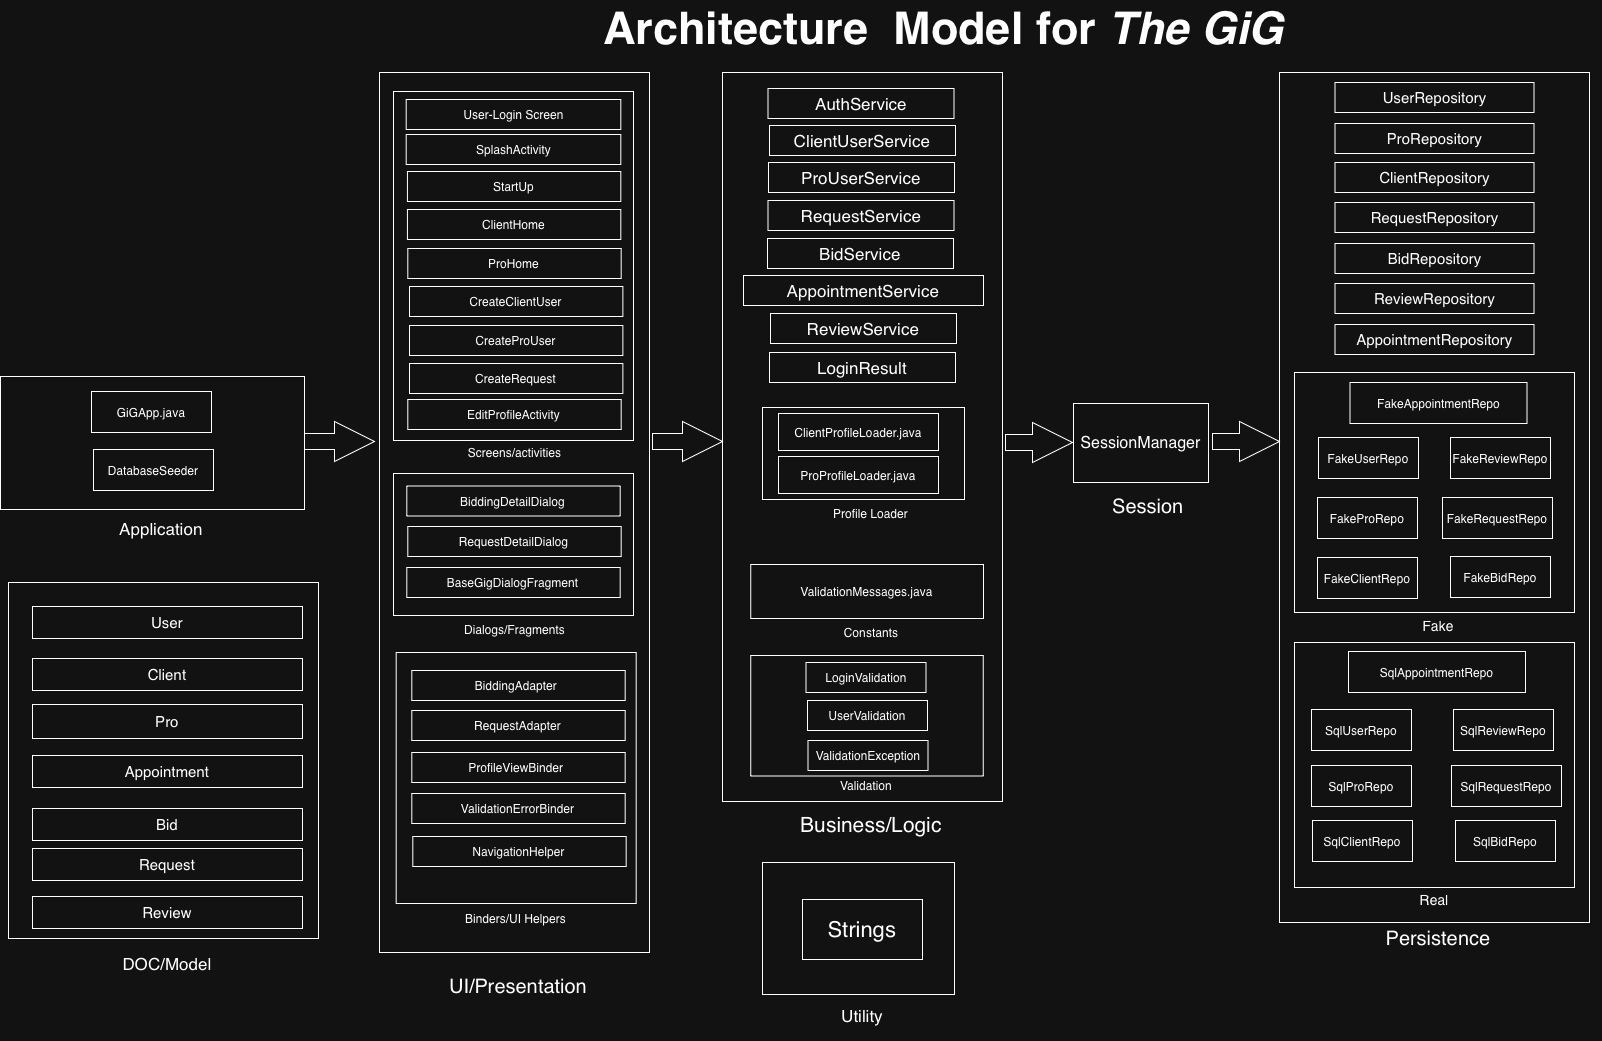

The diagram above was exported from draw.io. Its source (the exported page's mxGraphModel, read from the mxfile embedded in the PNG):
<mxGraphModel dx="3433" dy="2540" grid="1" gridSize="10" guides="1" tooltips="1" connect="1" arrows="1" fold="1" page="1" pageScale="1" pageWidth="850" pageHeight="1100" math="0" shadow="0">
  <root>
    <mxCell id="0" />
    <mxCell id="1" parent="0" />
    <mxCell id="xNairZ5OAUmY-nio_R2W-2" parent="1" style="rounded=0;whiteSpace=wrap;html=1;" value="" vertex="1">
      <mxGeometry height="880" width="270" x="-54" y="40" as="geometry" />
    </mxCell>
    <mxCell id="xNairZ5OAUmY-nio_R2W-3" parent="1" style="rounded=0;whiteSpace=wrap;html=1;" value="" vertex="1">
      <mxGeometry height="729" width="280" x="289" y="40" as="geometry" />
    </mxCell>
    <mxCell id="xNairZ5OAUmY-nio_R2W-5" parent="1" style="html=1;shadow=0;dashed=0;align=center;verticalAlign=middle;shape=mxgraph.arrows2.arrow;dy=0.6;dx=40;notch=0;" value="" vertex="1">
      <mxGeometry height="40" width="70" x="219" y="389" as="geometry" />
    </mxCell>
    <mxCell id="xNairZ5OAUmY-nio_R2W-6" parent="1" style="html=1;shadow=0;dashed=0;align=center;verticalAlign=middle;shape=mxgraph.arrows2.arrow;dy=0.6;dx=40;notch=0;" value="" vertex="1">
      <mxGeometry height="40" width="67" x="572" y="390" as="geometry" />
    </mxCell>
    <mxCell id="2spuBj1jQJQRdTNhf2UW-3" parent="1" style="text;html=1;whiteSpace=wrap;strokeColor=none;fillColor=none;align=center;verticalAlign=middle;rounded=0;fontSize=21;" value="Business/Logic" vertex="1">
      <mxGeometry height="30" width="60" x="408" y="778" as="geometry" />
    </mxCell>
    <mxCell id="2spuBj1jQJQRdTNhf2UW-4" parent="1" style="text;html=1;whiteSpace=wrap;strokeColor=none;fillColor=none;align=center;verticalAlign=middle;rounded=0;fontSize=20;" value="Persistence" vertex="1">
      <mxGeometry height="30" width="60" x="975" y="891" as="geometry" />
    </mxCell>
    <mxCell id="2spuBj1jQJQRdTNhf2UW-13" parent="1" style="text;html=1;whiteSpace=wrap;strokeColor=none;fillColor=none;align=center;verticalAlign=middle;rounded=0;fontSize=45;fontStyle=1" value="Architecture &amp;nbsp;Model for &lt;i&gt;The GiG&lt;/i&gt;" vertex="1">
      <mxGeometry height="30" width="801" x="110" y="-20" as="geometry" />
    </mxCell>
    <mxCell id="2spuBj1jQJQRdTNhf2UW-14" parent="1" style="rounded=0;whiteSpace=wrap;html=1;fontSize=17;" value="ClientUserService" vertex="1">
      <mxGeometry height="30" width="186" x="336" y="93" as="geometry" />
    </mxCell>
    <mxCell id="0L5wFOab44kSyXHm0i3O-17" parent="1" style="text;html=1;whiteSpace=wrap;strokeColor=none;fillColor=none;align=center;verticalAlign=middle;rounded=0;fontSize=20;" value="UI/Presentation" vertex="1">
      <mxGeometry height="30" width="60" x="55" y="939" as="geometry" />
    </mxCell>
    <mxCell id="xNairZ5OAUmY-nio_R2W-4" parent="1" style="rounded=0;whiteSpace=wrap;html=1;" value="" vertex="1">
      <mxGeometry height="850" width="310" x="846" y="40" as="geometry" />
    </mxCell>
    <mxCell id="CA5G8qIqRoTG-kMtRot7-1" parent="1" style="rounded=0;whiteSpace=wrap;html=1;fontSize=17;" value="RequestService" vertex="1">
      <mxGeometry height="30" width="186" x="334.5" y="168" as="geometry" />
    </mxCell>
    <mxCell id="CA5G8qIqRoTG-kMtRot7-2" parent="1" style="rounded=0;whiteSpace=wrap;html=1;fontSize=17;" value="BidService" vertex="1">
      <mxGeometry height="30" width="186" x="334" y="206" as="geometry" />
    </mxCell>
    <mxCell id="CA5G8qIqRoTG-kMtRot7-3" parent="1" style="rounded=0;whiteSpace=wrap;html=1;fontSize=17;" value="AppointmentService" vertex="1">
      <mxGeometry height="30" width="240" x="310" y="243" as="geometry" />
    </mxCell>
    <mxCell id="CA5G8qIqRoTG-kMtRot7-4" parent="1" style="rounded=0;whiteSpace=wrap;html=1;fontSize=17;" value="ReviewService" vertex="1">
      <mxGeometry height="30" width="186" x="337" y="281" as="geometry" />
    </mxCell>
    <mxCell id="CA5G8qIqRoTG-kMtRot7-5" parent="1" style="rounded=0;whiteSpace=wrap;html=1;fontSize=15;" value="UserRepository" vertex="1">
      <mxGeometry height="30" width="199" x="901.5" y="50" as="geometry" />
    </mxCell>
    <mxCell id="CA5G8qIqRoTG-kMtRot7-6" parent="1" style="rounded=0;whiteSpace=wrap;html=1;fontSize=15;" value="ProRepository" vertex="1">
      <mxGeometry height="30" width="199" x="901.5" y="91" as="geometry" />
    </mxCell>
    <mxCell id="CA5G8qIqRoTG-kMtRot7-7" parent="1" style="rounded=0;whiteSpace=wrap;html=1;fontSize=15;" value="ClientRepository" vertex="1">
      <mxGeometry height="30" width="199" x="901.5" y="130" as="geometry" />
    </mxCell>
    <mxCell id="CA5G8qIqRoTG-kMtRot7-8" parent="1" style="rounded=0;whiteSpace=wrap;html=1;fontSize=15;" value="RequestRepository" vertex="1">
      <mxGeometry height="30" width="199" x="901.5" y="170" as="geometry" />
    </mxCell>
    <mxCell id="CA5G8qIqRoTG-kMtRot7-9" parent="1" style="rounded=0;whiteSpace=wrap;html=1;fontSize=15;" value="BidRepository" vertex="1">
      <mxGeometry height="30" width="199" x="901.5" y="211" as="geometry" />
    </mxCell>
    <mxCell id="CA5G8qIqRoTG-kMtRot7-10" parent="1" style="rounded=0;whiteSpace=wrap;html=1;fontSize=15;" value="ReviewRepository" vertex="1">
      <mxGeometry height="30" width="199" x="901.5" y="251" as="geometry" />
    </mxCell>
    <mxCell id="D9dvzfk3bbZIWjbjkE5a-2" parent="1" style="rounded=0;whiteSpace=wrap;html=1;fontSize=17;" value="ProUserService" vertex="1">
      <mxGeometry height="30" width="186" x="335" y="130" as="geometry" />
    </mxCell>
    <mxCell id="Bp1N9uHjN7oNbH_PF1hv-1" parent="1" style="rounded=0;whiteSpace=wrap;html=1;" value="" vertex="1">
      <mxGeometry height="356" width="310" x="-425" y="550" as="geometry" />
    </mxCell>
    <mxCell id="Bp1N9uHjN7oNbH_PF1hv-2" parent="1" style="text;html=1;whiteSpace=wrap;strokeColor=none;fillColor=none;align=center;verticalAlign=middle;rounded=0;fontStyle=0;fontSize=17;" value="DOC/Model" vertex="1">
      <mxGeometry height="30" width="60" x="-296" y="916" as="geometry" />
    </mxCell>
    <mxCell id="Bp1N9uHjN7oNbH_PF1hv-4" parent="1" style="rounded=0;whiteSpace=wrap;html=1;fontSize=15;" value="User" vertex="1">
      <mxGeometry height="32" width="270" x="-401" y="574" as="geometry" />
    </mxCell>
    <mxCell id="Bp1N9uHjN7oNbH_PF1hv-5" parent="1" style="rounded=0;whiteSpace=wrap;html=1;fontSize=15;" value="Client" vertex="1">
      <mxGeometry height="32" width="270" x="-401" y="626" as="geometry" />
    </mxCell>
    <mxCell id="Bp1N9uHjN7oNbH_PF1hv-6" parent="1" style="rounded=0;whiteSpace=wrap;html=1;fontSize=15;" value="Pro" vertex="1">
      <mxGeometry height="34" width="270" x="-401" y="672" as="geometry" />
    </mxCell>
    <mxCell id="Bp1N9uHjN7oNbH_PF1hv-7" parent="1" style="rounded=0;whiteSpace=wrap;html=1;fontSize=15;" value="Appointment" vertex="1">
      <mxGeometry height="32" width="270" x="-401" y="723" as="geometry" />
    </mxCell>
    <mxCell id="Bp1N9uHjN7oNbH_PF1hv-8" parent="1" style="rounded=0;whiteSpace=wrap;html=1;fontSize=15;" value="Bid" vertex="1">
      <mxGeometry height="32" width="270" x="-401" y="776" as="geometry" />
    </mxCell>
    <mxCell id="Bp1N9uHjN7oNbH_PF1hv-9" parent="1" style="rounded=0;whiteSpace=wrap;html=1;fontSize=15;" value="Request" vertex="1">
      <mxGeometry height="32" width="270" x="-401" y="816" as="geometry" />
    </mxCell>
    <mxCell id="Bp1N9uHjN7oNbH_PF1hv-10" parent="1" style="rounded=0;whiteSpace=wrap;html=1;fontSize=15;" value="Review" vertex="1">
      <mxGeometry height="32" width="270" x="-401" y="864" as="geometry" />
    </mxCell>
    <mxCell id="Bp1N9uHjN7oNbH_PF1hv-11" parent="1" style="rounded=0;whiteSpace=wrap;html=1;" value="" vertex="1">
      <mxGeometry height="133" width="304" x="-433" y="344" as="geometry" />
    </mxCell>
    <mxCell id="Bp1N9uHjN7oNbH_PF1hv-13" parent="1" style="text;html=1;whiteSpace=wrap;strokeColor=none;fillColor=none;align=center;verticalAlign=middle;rounded=0;fontStyle=0;fontSize=17;" value="Application" vertex="1">
      <mxGeometry height="30" width="60" x="-302.5" y="481" as="geometry" />
    </mxCell>
    <mxCell id="Bp1N9uHjN7oNbH_PF1hv-14" parent="1" style="rounded=0;whiteSpace=wrap;html=1;" value="GiGApp.java" vertex="1">
      <mxGeometry height="41" width="120" x="-342" y="359" as="geometry" />
    </mxCell>
    <mxCell id="Bp1N9uHjN7oNbH_PF1hv-16" parent="1" style="rounded=0;whiteSpace=wrap;html=1;fontSize=26;" value="" vertex="1">
      <mxGeometry height="120.5" width="232.5" x="317.25" y="623" as="geometry" />
    </mxCell>
    <mxCell id="Bp1N9uHjN7oNbH_PF1hv-19" edge="1" parent="1" source="xNairZ5OAUmY-nio_R2W-3" style="edgeStyle=orthogonalEdgeStyle;rounded=0;orthogonalLoop=1;jettySize=auto;html=1;exitX=0.5;exitY=1;exitDx=0;exitDy=0;" target="xNairZ5OAUmY-nio_R2W-3">
      <mxGeometry relative="1" as="geometry" />
    </mxCell>
    <mxCell id="uallpOJPRcNQSYoSrQMn-1" parent="1" style="rounded=0;whiteSpace=wrap;html=1;fontSize=16;" value="SessionManager" vertex="1">
      <mxGeometry height="79" width="135" x="640" y="371" as="geometry" />
    </mxCell>
    <mxCell id="uallpOJPRcNQSYoSrQMn-2" parent="1" style="text;html=1;whiteSpace=wrap;strokeColor=none;fillColor=none;align=center;verticalAlign=middle;rounded=0;fontSize=20;" value="Session" vertex="1">
      <mxGeometry height="30" width="60" x="685" y="459" as="geometry" />
    </mxCell>
    <mxCell id="uallpOJPRcNQSYoSrQMn-3" parent="1" style="html=1;shadow=0;dashed=0;align=center;verticalAlign=middle;shape=mxgraph.arrows2.arrow;dy=0.6;dx=40;notch=0;" value="" vertex="1">
      <mxGeometry height="40" width="67" x="779" y="389" as="geometry" />
    </mxCell>
    <mxCell id="uallpOJPRcNQSYoSrQMn-4" parent="1" style="rounded=0;whiteSpace=wrap;html=1;" value="" vertex="1">
      <mxGeometry height="132" width="192" x="329" y="830" as="geometry" />
    </mxCell>
    <mxCell id="uallpOJPRcNQSYoSrQMn-5" parent="1" style="text;html=1;whiteSpace=wrap;strokeColor=none;fillColor=none;align=center;verticalAlign=middle;rounded=0;fontStyle=0;fontSize=17;" value="Utility" vertex="1">
      <mxGeometry height="30" width="60" x="399" y="968" as="geometry" />
    </mxCell>
    <mxCell id="uallpOJPRcNQSYoSrQMn-6" parent="1" style="rounded=0;whiteSpace=wrap;html=1;fontSize=22;" value="Strings" vertex="1">
      <mxGeometry height="60" width="120" x="369" y="867" as="geometry" />
    </mxCell>
    <mxCell id="uallpOJPRcNQSYoSrQMn-7" parent="1" style="rounded=0;whiteSpace=wrap;html=1;fontSize=17;" value="AuthService" vertex="1">
      <mxGeometry height="30" width="186" x="334.5" y="56" as="geometry" />
    </mxCell>
    <mxCell id="uallpOJPRcNQSYoSrQMn-9" parent="1" style="rounded=0;whiteSpace=wrap;html=1;" value="LoginValidation" vertex="1">
      <mxGeometry height="30" width="120" x="372.5" y="630" as="geometry" />
    </mxCell>
    <mxCell id="uallpOJPRcNQSYoSrQMn-10" parent="1" style="rounded=0;whiteSpace=wrap;html=1;" value="UserValidation" vertex="1">
      <mxGeometry height="30" width="120" x="374" y="668" as="geometry" />
    </mxCell>
    <mxCell id="uallpOJPRcNQSYoSrQMn-11" parent="1" style="rounded=0;whiteSpace=wrap;html=1;" value="ValidationException" vertex="1">
      <mxGeometry height="30" width="120" x="374.5" y="708" as="geometry" />
    </mxCell>
    <mxCell id="uallpOJPRcNQSYoSrQMn-12" parent="1" style="text;html=1;whiteSpace=wrap;strokeColor=none;fillColor=none;align=center;verticalAlign=middle;rounded=0;" value="Validation" vertex="1">
      <mxGeometry height="30" width="60" x="402.5" y="738" as="geometry" />
    </mxCell>
    <mxCell id="uallpOJPRcNQSYoSrQMn-13" parent="1" style="rounded=0;whiteSpace=wrap;html=1;" value="ValidationMessages.java" vertex="1">
      <mxGeometry height="54" width="232.75" x="317.25" y="532" as="geometry" />
    </mxCell>
    <mxCell id="uallpOJPRcNQSYoSrQMn-14" parent="1" style="text;html=1;whiteSpace=wrap;strokeColor=none;fillColor=none;align=center;verticalAlign=middle;rounded=0;" value="Constants" vertex="1">
      <mxGeometry height="30" width="60" x="408" y="585" as="geometry" />
    </mxCell>
    <mxCell id="uallpOJPRcNQSYoSrQMn-15" parent="1" style="rounded=0;whiteSpace=wrap;html=1;" value="" vertex="1">
      <mxGeometry height="92" width="202" x="329" y="375" as="geometry" />
    </mxCell>
    <mxCell id="uallpOJPRcNQSYoSrQMn-16" parent="1" style="rounded=0;whiteSpace=wrap;html=1;" value="ClientProfileLoader.java" vertex="1">
      <mxGeometry height="37" width="160" x="345" y="381" as="geometry" />
    </mxCell>
    <mxCell id="uallpOJPRcNQSYoSrQMn-17" parent="1" style="rounded=0;whiteSpace=wrap;html=1;" value="ProProfileLoader.java" vertex="1">
      <mxGeometry height="37" width="160" x="345" y="424" as="geometry" />
    </mxCell>
    <mxCell id="uallpOJPRcNQSYoSrQMn-18" parent="1" style="text;html=1;whiteSpace=wrap;strokeColor=none;fillColor=none;align=center;verticalAlign=middle;rounded=0;" value="Profile Loader" vertex="1">
      <mxGeometry height="30" width="97.5" x="389.25" y="466" as="geometry" />
    </mxCell>
    <mxCell id="TNPdfdtcl-8oUSqm2Qz8-1" parent="1" style="rounded=0;whiteSpace=wrap;html=1;" value="DatabaseSeeder" vertex="1">
      <mxGeometry height="41" width="120" x="-340" y="417" as="geometry" />
    </mxCell>
    <mxCell id="TxT0m6SMttJSRaw8vv8j-1" parent="1" style="rounded=0;whiteSpace=wrap;html=1;" value="" vertex="1">
      <mxGeometry height="349" width="240" x="-40" y="59" as="geometry" />
    </mxCell>
    <mxCell id="2spuBj1jQJQRdTNhf2UW-5" parent="1" style="rounded=0;whiteSpace=wrap;html=1;" value="User-Login Screen" vertex="1">
      <mxGeometry height="30" width="214.62" x="-27.310000000000002" y="67" as="geometry" />
    </mxCell>
    <mxCell id="TNPdfdtcl-8oUSqm2Qz8-2" parent="1" style="rounded=0;whiteSpace=wrap;html=1;" value="SplashActivity" vertex="1">
      <mxGeometry height="30" width="214.62" x="-27.310000000000002" y="102" as="geometry" />
    </mxCell>
    <mxCell id="TNPdfdtcl-8oUSqm2Qz8-4" parent="1" style="rounded=0;whiteSpace=wrap;html=1;" value="StartUp" vertex="1">
      <mxGeometry height="30" width="213.37" x="-26.060000000000002" y="139" as="geometry" />
    </mxCell>
    <mxCell id="TNPdfdtcl-8oUSqm2Qz8-5" parent="1" style="rounded=0;whiteSpace=wrap;html=1;" value="ClientHome" vertex="1">
      <mxGeometry height="30" width="213.37" x="-26.060000000000002" y="177" as="geometry" />
    </mxCell>
    <mxCell id="TxT0m6SMttJSRaw8vv8j-2" parent="1" style="rounded=0;whiteSpace=wrap;html=1;" value="" vertex="1">
      <mxGeometry height="142" width="240" x="-40" y="441" as="geometry" />
    </mxCell>
    <mxCell id="TxT0m6SMttJSRaw8vv8j-3" parent="1" style="rounded=0;whiteSpace=wrap;html=1;" value="" vertex="1">
      <mxGeometry height="251" width="240" x="-37.32" y="620" as="geometry" />
    </mxCell>
    <mxCell id="TxT0m6SMttJSRaw8vv8j-4" parent="1" style="text;html=1;whiteSpace=wrap;strokeColor=none;fillColor=none;align=center;verticalAlign=middle;rounded=0;" value="Screens/activities" vertex="1">
      <mxGeometry height="30" width="129" x="16.5" y="405" as="geometry" />
    </mxCell>
    <mxCell id="TxT0m6SMttJSRaw8vv8j-5" parent="1" style="text;html=1;whiteSpace=wrap;strokeColor=none;fillColor=none;align=center;verticalAlign=middle;rounded=0;" value="Dialogs/Fragments" vertex="1">
      <mxGeometry height="30" width="129" x="16.5" y="582" as="geometry" />
    </mxCell>
    <mxCell id="TxT0m6SMttJSRaw8vv8j-6" parent="1" style="rounded=0;whiteSpace=wrap;html=1;" value="ProHome" vertex="1">
      <mxGeometry height="30" width="213.37" x="-25.689999999999998" y="216" as="geometry" />
    </mxCell>
    <mxCell id="TxT0m6SMttJSRaw8vv8j-7" parent="1" style="rounded=0;whiteSpace=wrap;html=1;" value="CreateClientUser" vertex="1">
      <mxGeometry height="30" width="213.37" x="-24" y="254" as="geometry" />
    </mxCell>
    <mxCell id="TxT0m6SMttJSRaw8vv8j-8" parent="1" style="rounded=0;whiteSpace=wrap;html=1;" value="CreateProUser" vertex="1">
      <mxGeometry height="30" width="213.37" x="-24" y="293" as="geometry" />
    </mxCell>
    <mxCell id="TxT0m6SMttJSRaw8vv8j-9" parent="1" style="rounded=0;whiteSpace=wrap;html=1;" value="CreateRequest" vertex="1">
      <mxGeometry height="30" width="213.37" x="-24" y="331" as="geometry" />
    </mxCell>
    <mxCell id="TxT0m6SMttJSRaw8vv8j-10" parent="1" style="rounded=0;whiteSpace=wrap;html=1;" value="EditProfileActivity" vertex="1">
      <mxGeometry height="30" width="213.37" x="-25.689999999999998" y="367" as="geometry" />
    </mxCell>
    <mxCell id="TxT0m6SMttJSRaw8vv8j-11" parent="1" style="rounded=0;whiteSpace=wrap;html=1;" value="BiddingDetailDialog" vertex="1">
      <mxGeometry height="30" width="213.37" x="-26.689999999999998" y="453.5" as="geometry" />
    </mxCell>
    <mxCell id="TxT0m6SMttJSRaw8vv8j-12" parent="1" style="rounded=0;whiteSpace=wrap;html=1;" value="RequestDetailDialog" vertex="1">
      <mxGeometry height="30" width="213.37" x="-25.689999999999998" y="494" as="geometry" />
    </mxCell>
    <mxCell id="TxT0m6SMttJSRaw8vv8j-13" parent="1" style="rounded=0;whiteSpace=wrap;html=1;" value="BaseGigDialogFragment" vertex="1">
      <mxGeometry height="30" width="213.37" x="-26.689999999999998" y="535" as="geometry" />
    </mxCell>
    <mxCell id="TxT0m6SMttJSRaw8vv8j-14" parent="1" style="rounded=0;whiteSpace=wrap;html=1;" value="BiddingAdapter&amp;nbsp;" vertex="1">
      <mxGeometry height="30" width="213.37" x="-21.689999999999998" y="638" as="geometry" />
    </mxCell>
    <mxCell id="TxT0m6SMttJSRaw8vv8j-15" parent="1" style="rounded=0;whiteSpace=wrap;html=1;" value="RequestAdapter" vertex="1">
      <mxGeometry height="30" width="213.37" x="-21.689999999999998" y="678" as="geometry" />
    </mxCell>
    <mxCell id="TxT0m6SMttJSRaw8vv8j-16" parent="1" style="rounded=0;whiteSpace=wrap;html=1;" value="ProfileViewBinder&amp;nbsp;" vertex="1">
      <mxGeometry height="30" width="213.37" x="-21.689999999999998" y="720" as="geometry" />
    </mxCell>
    <mxCell id="TxT0m6SMttJSRaw8vv8j-17" parent="1" style="rounded=0;whiteSpace=wrap;html=1;" value="ValidationErrorBinder " vertex="1">
      <mxGeometry height="30" width="213.37" x="-21.689999999999998" y="761" as="geometry" />
    </mxCell>
    <mxCell id="TxT0m6SMttJSRaw8vv8j-18" parent="1" style="rounded=0;whiteSpace=wrap;html=1;" value="NavigationHelper " vertex="1">
      <mxGeometry height="30" width="213.37" x="-20.689999999999998" y="804" as="geometry" />
    </mxCell>
    <mxCell id="TxT0m6SMttJSRaw8vv8j-19" parent="1" style="text;html=1;whiteSpace=wrap;strokeColor=none;fillColor=none;align=center;verticalAlign=middle;rounded=0;" value="Binders/UI Helpers" vertex="1">
      <mxGeometry height="30" width="129" x="18.189999999999998" y="871" as="geometry" />
    </mxCell>
    <mxCell id="TxT0m6SMttJSRaw8vv8j-20" parent="1" style="rounded=0;whiteSpace=wrap;html=1;fontSize=17;" value="LoginResult" vertex="1">
      <mxGeometry height="30" width="186" x="336" y="320" as="geometry" />
    </mxCell>
    <mxCell id="TxT0m6SMttJSRaw8vv8j-21" parent="1" style="rounded=0;whiteSpace=wrap;html=1;" value="" vertex="1">
      <mxGeometry height="240" width="280" x="861" y="340" as="geometry" />
    </mxCell>
    <mxCell id="TxT0m6SMttJSRaw8vv8j-23" parent="1" style="rounded=0;whiteSpace=wrap;html=1;" value="FakeUserRepo" vertex="1">
      <mxGeometry height="41" width="100" x="885" y="405" as="geometry" />
    </mxCell>
    <mxCell id="TxT0m6SMttJSRaw8vv8j-24" parent="1" style="rounded=0;whiteSpace=wrap;html=1;" value="FakeProRepo" vertex="1">
      <mxGeometry height="41" width="100" x="884" y="465" as="geometry" />
    </mxCell>
    <mxCell id="TxT0m6SMttJSRaw8vv8j-25" parent="1" style="rounded=0;whiteSpace=wrap;html=1;" value="FakeClientRepo" vertex="1">
      <mxGeometry height="41" width="100" x="884" y="525" as="geometry" />
    </mxCell>
    <mxCell id="TxT0m6SMttJSRaw8vv8j-26" parent="1" style="rounded=0;whiteSpace=wrap;html=1;" value="FakeBidRepo" vertex="1">
      <mxGeometry height="41" width="100" x="1017" y="524" as="geometry" />
    </mxCell>
    <mxCell id="TxT0m6SMttJSRaw8vv8j-27" parent="1" style="rounded=0;whiteSpace=wrap;html=1;" value="FakeRequestRepo" vertex="1">
      <mxGeometry height="41" width="110" x="1009" y="465" as="geometry" />
    </mxCell>
    <mxCell id="TxT0m6SMttJSRaw8vv8j-28" parent="1" style="rounded=0;whiteSpace=wrap;html=1;" value="FakeReviewRepo" vertex="1">
      <mxGeometry height="41" width="100" x="1017" y="405" as="geometry" />
    </mxCell>
    <mxCell id="TxT0m6SMttJSRaw8vv8j-29" parent="1" style="rounded=0;whiteSpace=wrap;html=1;fontSize=15;" value="AppointmentRepository" vertex="1">
      <mxGeometry height="30" width="199" x="901.5" y="292" as="geometry" />
    </mxCell>
    <mxCell id="TxT0m6SMttJSRaw8vv8j-30" parent="1" style="rounded=0;whiteSpace=wrap;html=1;" value="FakeAppointmentRepo" vertex="1">
      <mxGeometry height="41" width="177" x="916.5" y="350" as="geometry" />
    </mxCell>
    <mxCell id="TxT0m6SMttJSRaw8vv8j-31" parent="1" style="rounded=0;whiteSpace=wrap;html=1;" value="" vertex="1">
      <mxGeometry height="245" width="280" x="861" y="610" as="geometry" />
    </mxCell>
    <mxCell id="TxT0m6SMttJSRaw8vv8j-32" parent="1" style="rounded=0;whiteSpace=wrap;html=1;" value="SqlUserRepo" vertex="1">
      <mxGeometry height="41" width="100" x="878" y="677" as="geometry" />
    </mxCell>
    <mxCell id="TxT0m6SMttJSRaw8vv8j-33" parent="1" style="rounded=0;whiteSpace=wrap;html=1;" value="SqlProRepo" vertex="1">
      <mxGeometry height="41" width="100" x="878" y="733" as="geometry" />
    </mxCell>
    <mxCell id="TxT0m6SMttJSRaw8vv8j-34" parent="1" style="rounded=0;whiteSpace=wrap;html=1;" value="SqlClientRepo" vertex="1">
      <mxGeometry height="41" width="100" x="879" y="788" as="geometry" />
    </mxCell>
    <mxCell id="TxT0m6SMttJSRaw8vv8j-35" parent="1" style="rounded=0;whiteSpace=wrap;html=1;" value="SqlBidRepo" vertex="1">
      <mxGeometry height="41" width="100" x="1022" y="788" as="geometry" />
    </mxCell>
    <mxCell id="TxT0m6SMttJSRaw8vv8j-36" parent="1" style="rounded=0;whiteSpace=wrap;html=1;" value="SqlRequestRepo" vertex="1">
      <mxGeometry height="41" width="110" x="1018" y="733" as="geometry" />
    </mxCell>
    <mxCell id="TxT0m6SMttJSRaw8vv8j-37" parent="1" style="rounded=0;whiteSpace=wrap;html=1;" value="SqlReviewRepo" vertex="1">
      <mxGeometry height="41" width="100" x="1020" y="677" as="geometry" />
    </mxCell>
    <mxCell id="TxT0m6SMttJSRaw8vv8j-38" parent="1" style="rounded=0;whiteSpace=wrap;html=1;" value="SqlAppointmentRepo" vertex="1">
      <mxGeometry height="41" width="177" x="915" y="619" as="geometry" />
    </mxCell>
    <mxCell id="TxT0m6SMttJSRaw8vv8j-39" parent="1" style="text;html=1;whiteSpace=wrap;strokeColor=none;fillColor=none;align=center;verticalAlign=middle;rounded=0;fontSize=14;" value="Real" vertex="1">
      <mxGeometry height="30" width="60" x="971" y="852" as="geometry" />
    </mxCell>
    <mxCell id="TxT0m6SMttJSRaw8vv8j-40" parent="1" style="text;html=1;whiteSpace=wrap;strokeColor=none;fillColor=none;align=center;verticalAlign=middle;rounded=0;fontSize=14;" value="Fake" vertex="1">
      <mxGeometry height="30" width="60" x="975" y="578" as="geometry" />
    </mxCell>
    <mxCell id="TxT0m6SMttJSRaw8vv8j-41" parent="1" style="html=1;shadow=0;dashed=0;align=center;verticalAlign=middle;shape=mxgraph.arrows2.arrow;dy=0.6;dx=40;notch=0;" value="" vertex="1">
      <mxGeometry height="40" width="70" x="-129" y="389" as="geometry" />
    </mxCell>
  </root>
</mxGraphModel>